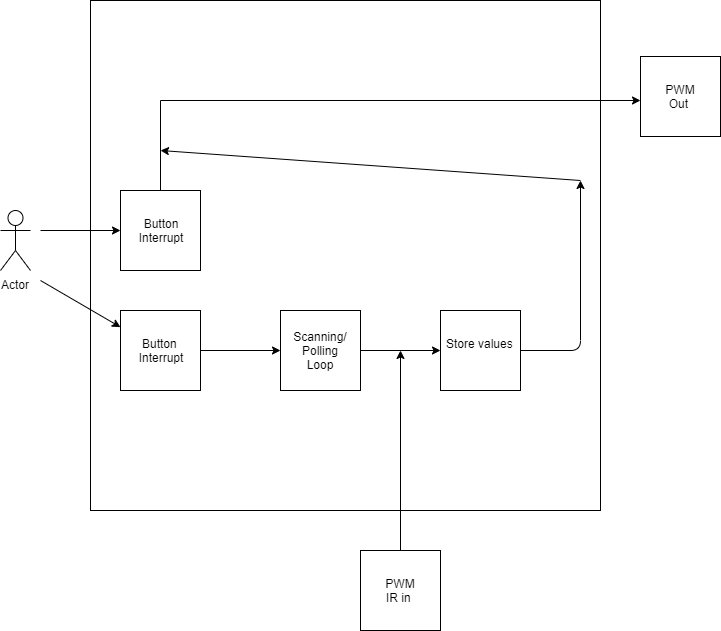

The diagram above was exported from draw.io. Its source (the exported page's mxGraphModel, read from the mxfile embedded in the PNG):
<mxGraphModel dx="1108" dy="401" grid="1" gridSize="10" guides="1" tooltips="1" connect="1" arrows="1" fold="1" page="1" pageScale="1" pageWidth="1100" pageHeight="850" math="0" shadow="0">
  <root>
    <mxCell id="lERvl2u1NtYG7Lbpr5OU-0" />
    <mxCell id="lERvl2u1NtYG7Lbpr5OU-1" parent="lERvl2u1NtYG7Lbpr5OU-0" />
    <mxCell id="vYC07KKjO_x3ZcoC1gE7-13" value="" style="whiteSpace=wrap;html=1;aspect=fixed;" parent="lERvl2u1NtYG7Lbpr5OU-1" vertex="1">
      <mxGeometry x="130" y="130" width="510" height="510" as="geometry" />
    </mxCell>
    <mxCell id="bxbMq-AmBt-6PDYhqW4s-0" value="Actor" style="shape=umlActor;verticalLabelPosition=bottom;labelBackgroundColor=#ffffff;verticalAlign=top;html=1;outlineConnect=0;fillColor=none;fontColor=#000000;" parent="lERvl2u1NtYG7Lbpr5OU-1" vertex="1">
      <mxGeometry x="40" y="340" width="30" height="60" as="geometry" />
    </mxCell>
    <mxCell id="BxA1po63CjPPHFOWyWnc-1" value="" style="edgeStyle=orthogonalEdgeStyle;rounded=0;orthogonalLoop=1;jettySize=auto;html=1;" parent="lERvl2u1NtYG7Lbpr5OU-1" source="bxbMq-AmBt-6PDYhqW4s-4" target="BxA1po63CjPPHFOWyWnc-0" edge="1">
      <mxGeometry relative="1" as="geometry">
        <Array as="points">
          <mxPoint x="200" y="230" />
        </Array>
      </mxGeometry>
    </mxCell>
    <mxCell id="bxbMq-AmBt-6PDYhqW4s-4" value="Button&lt;br&gt;Interrupt&lt;br&gt;" style="whiteSpace=wrap;html=1;aspect=fixed;fillColor=none;fontColor=#000000;" parent="lERvl2u1NtYG7Lbpr5OU-1" vertex="1">
      <mxGeometry x="160" y="320" width="80" height="80" as="geometry" />
    </mxCell>
    <mxCell id="BxA1po63CjPPHFOWyWnc-0" value="PWM&lt;br&gt;Out&amp;nbsp;&lt;br&gt;" style="whiteSpace=wrap;html=1;aspect=fixed;fillColor=none;fontColor=#000000;" parent="lERvl2u1NtYG7Lbpr5OU-1" vertex="1">
      <mxGeometry x="680" y="186" width="80" height="80" as="geometry" />
    </mxCell>
    <mxCell id="bxbMq-AmBt-6PDYhqW4s-5" value="" style="endArrow=classic;html=1;fontColor=#000000;entryX=0;entryY=0.5;entryDx=0;entryDy=0;" parent="lERvl2u1NtYG7Lbpr5OU-1" target="bxbMq-AmBt-6PDYhqW4s-4" edge="1">
      <mxGeometry width="50" height="50" relative="1" as="geometry">
        <mxPoint x="80" y="360" as="sourcePoint" />
        <mxPoint x="90" y="420" as="targetPoint" />
      </mxGeometry>
    </mxCell>
    <mxCell id="vYC07KKjO_x3ZcoC1gE7-2" value="" style="endArrow=classic;html=1;" parent="lERvl2u1NtYG7Lbpr5OU-1" target="vYC07KKjO_x3ZcoC1gE7-3" edge="1">
      <mxGeometry width="50" height="50" relative="1" as="geometry">
        <mxPoint x="80" y="410" as="sourcePoint" />
        <mxPoint x="160" y="480" as="targetPoint" />
      </mxGeometry>
    </mxCell>
    <mxCell id="vYC07KKjO_x3ZcoC1gE7-5" value="" style="edgeStyle=orthogonalEdgeStyle;rounded=0;orthogonalLoop=1;jettySize=auto;html=1;" parent="lERvl2u1NtYG7Lbpr5OU-1" source="vYC07KKjO_x3ZcoC1gE7-3" target="vYC07KKjO_x3ZcoC1gE7-4" edge="1">
      <mxGeometry relative="1" as="geometry" />
    </mxCell>
    <mxCell id="vYC07KKjO_x3ZcoC1gE7-3" value="Button&amp;nbsp;&lt;br&gt;Interrupt&lt;br&gt;" style="whiteSpace=wrap;html=1;aspect=fixed;" parent="lERvl2u1NtYG7Lbpr5OU-1" vertex="1">
      <mxGeometry x="160" y="440" width="80" height="80" as="geometry" />
    </mxCell>
    <mxCell id="vYC07KKjO_x3ZcoC1gE7-7" value="" style="edgeStyle=orthogonalEdgeStyle;rounded=0;orthogonalLoop=1;jettySize=auto;html=1;" parent="lERvl2u1NtYG7Lbpr5OU-1" source="vYC07KKjO_x3ZcoC1gE7-4" target="vYC07KKjO_x3ZcoC1gE7-6" edge="1">
      <mxGeometry relative="1" as="geometry" />
    </mxCell>
    <mxCell id="vYC07KKjO_x3ZcoC1gE7-4" value="Scanning/&lt;br&gt;Polling&lt;br&gt;Loop&lt;br&gt;" style="whiteSpace=wrap;html=1;aspect=fixed;" parent="lERvl2u1NtYG7Lbpr5OU-1" vertex="1">
      <mxGeometry x="320" y="440" width="80" height="80" as="geometry" />
    </mxCell>
    <mxCell id="vYC07KKjO_x3ZcoC1gE7-6" value="Store values&amp;nbsp;&lt;br&gt;&lt;br&gt;" style="whiteSpace=wrap;html=1;aspect=fixed;" parent="lERvl2u1NtYG7Lbpr5OU-1" vertex="1">
      <mxGeometry x="480" y="440" width="80" height="80" as="geometry" />
    </mxCell>
    <mxCell id="vYC07KKjO_x3ZcoC1gE7-11" value="" style="edgeStyle=segmentEdgeStyle;endArrow=classic;html=1;" parent="lERvl2u1NtYG7Lbpr5OU-1" edge="1">
      <mxGeometry width="50" height="50" relative="1" as="geometry">
        <mxPoint x="560" y="480" as="sourcePoint" />
        <mxPoint x="620" y="310" as="targetPoint" />
      </mxGeometry>
    </mxCell>
    <mxCell id="vYC07KKjO_x3ZcoC1gE7-12" value="" style="endArrow=classic;html=1;" parent="lERvl2u1NtYG7Lbpr5OU-1" edge="1">
      <mxGeometry width="50" height="50" relative="1" as="geometry">
        <mxPoint x="620" y="310" as="sourcePoint" />
        <mxPoint x="200" y="280" as="targetPoint" />
      </mxGeometry>
    </mxCell>
    <mxCell id="vYC07KKjO_x3ZcoC1gE7-15" value="" style="endArrow=classic;html=1;" parent="lERvl2u1NtYG7Lbpr5OU-1" edge="1">
      <mxGeometry width="50" height="50" relative="1" as="geometry">
        <mxPoint x="440" y="680" as="sourcePoint" />
        <mxPoint x="440" y="480" as="targetPoint" />
      </mxGeometry>
    </mxCell>
    <mxCell id="vYC07KKjO_x3ZcoC1gE7-18" value="PWM&lt;br&gt;IR in&amp;nbsp;&lt;br&gt;" style="whiteSpace=wrap;html=1;aspect=fixed;" parent="lERvl2u1NtYG7Lbpr5OU-1" vertex="1">
      <mxGeometry x="400" y="680" width="80" height="80" as="geometry" />
    </mxCell>
  </root>
</mxGraphModel>